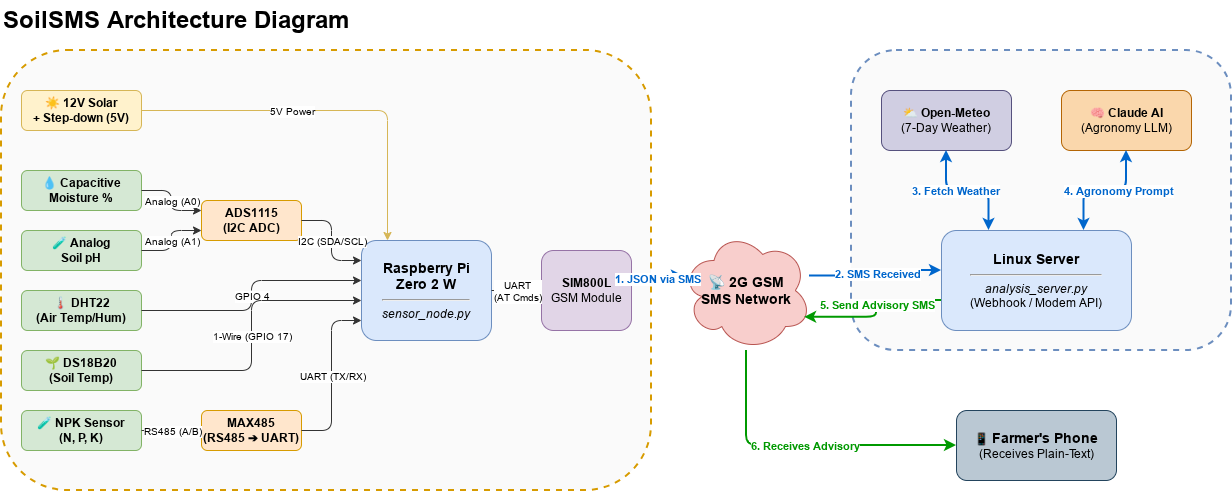

The diagram above was exported from draw.io. Its source (the exported page's mxGraphModel, read from the mxfile embedded in the PNG):
<mxGraphModel dx="1878" dy="904" grid="1" gridSize="10" guides="1" tooltips="1" connect="1" arrows="1" fold="1" page="1" pageScale="1" pageWidth="827" pageHeight="1169" math="0" shadow="0">
  <root>
    <mxCell id="0" />
    <mxCell id="1" parent="0" />
    <mxCell id="DMQ3HNdUD7eypN4qlgnN-1" parent="1" style="rounded=1;fillColor=#fafafa;strokeColor=#d79b00;dashed=1;strokeWidth=2;fontStyle=0;verticalAlign=top;align=left;spacingTop=10;spacingLeft=15;" value="" vertex="1">
      <mxGeometry height="440" width="650" x="60" y="60" as="geometry" />
    </mxCell>
    <mxCell id="DMQ3HNdUD7eypN4qlgnN-2" parent="1" style="rounded=1;fillColor=#fafafa;strokeColor=#6c8ebf;dashed=1;strokeWidth=2;fontStyle=0;verticalAlign=top;align=left;spacingTop=10;spacingLeft=15;" value="" vertex="1">
      <mxGeometry height="300" width="380" x="910" y="60" as="geometry" />
    </mxCell>
    <mxCell id="DMQ3HNdUD7eypN4qlgnN-3" parent="1" style="text;html=1;strokeColor=none;fillColor=none;align=left;verticalAlign=middle;whiteSpace=wrap;rounded=0;fontSize=24;fontStyle=1;" value="SoilSMS Architecture Diagram" vertex="1">
      <mxGeometry height="40" width="400" x="60" y="10" as="geometry" />
    </mxCell>
    <mxCell id="DMQ3HNdUD7eypN4qlgnN-4" parent="1" style="rounded=1;fillColor=#fff2cc;strokeColor=#d6b656;fontStyle=1;whiteSpace=wrap;html=1;" value="☀ 12V Solar&lt;br&gt;+ Step-down (5V)" vertex="1">
      <mxGeometry height="40" width="120" x="80" y="100" as="geometry" />
    </mxCell>
    <mxCell id="DMQ3HNdUD7eypN4qlgnN-5" parent="1" style="rounded=1;fillColor=#d5e8d4;strokeColor=#82b366;fontStyle=1;whiteSpace=wrap;html=1;" value="💧 Capacitive&lt;br&gt;Moisture %" vertex="1">
      <mxGeometry height="40" width="120" x="80" y="180" as="geometry" />
    </mxCell>
    <mxCell id="DMQ3HNdUD7eypN4qlgnN-6" parent="1" style="rounded=1;fillColor=#d5e8d4;strokeColor=#82b366;fontStyle=1;whiteSpace=wrap;html=1;" value="🧪 Analog&lt;br&gt;Soil pH" vertex="1">
      <mxGeometry height="40" width="120" x="80" y="240" as="geometry" />
    </mxCell>
    <mxCell id="DMQ3HNdUD7eypN4qlgnN-7" parent="1" style="rounded=1;fillColor=#d5e8d4;strokeColor=#82b366;fontStyle=1;whiteSpace=wrap;html=1;" value="🌡 DHT22&lt;br&gt;(Air Temp/Hum)" vertex="1">
      <mxGeometry height="40" width="120" x="80" y="300" as="geometry" />
    </mxCell>
    <mxCell id="DMQ3HNdUD7eypN4qlgnN-8" parent="1" style="rounded=1;fillColor=#d5e8d4;strokeColor=#82b366;fontStyle=1;whiteSpace=wrap;html=1;" value="🌱 DS18B20&lt;br&gt;(Soil Temp)" vertex="1">
      <mxGeometry height="40" width="120" x="80" y="360" as="geometry" />
    </mxCell>
    <mxCell id="DMQ3HNdUD7eypN4qlgnN-9" parent="1" style="rounded=1;fillColor=#d5e8d4;strokeColor=#82b366;fontStyle=1;whiteSpace=wrap;html=1;" value="🧪 NPK Sensor&lt;br&gt;(N, P, K)" vertex="1">
      <mxGeometry height="40" width="120" x="80" y="420" as="geometry" />
    </mxCell>
    <mxCell id="DMQ3HNdUD7eypN4qlgnN-10" parent="1" style="rounded=1;fillColor=#ffe6cc;strokeColor=#d79b00;fontStyle=1;whiteSpace=wrap;html=1;" value="ADS1115&lt;br&gt;(I2C ADC)" vertex="1">
      <mxGeometry height="40" width="100" x="260" y="210" as="geometry" />
    </mxCell>
    <mxCell id="DMQ3HNdUD7eypN4qlgnN-11" parent="1" style="rounded=1;fillColor=#ffe6cc;strokeColor=#d79b00;fontStyle=1;whiteSpace=wrap;html=1;" value="MAX485&lt;br&gt;(RS485 ➔ UART)" vertex="1">
      <mxGeometry height="40" width="100" x="260" y="420" as="geometry" />
    </mxCell>
    <mxCell id="DMQ3HNdUD7eypN4qlgnN-12" parent="1" style="rounded=1;fillColor=#dae8fc;strokeColor=#6c8ebf;whiteSpace=wrap;html=1;" value="&lt;b style=&quot;font-size: 14px;&quot;&gt;Raspberry Pi&lt;br&gt;Zero 2 W&lt;/b&gt;&lt;br&gt;&lt;hr&gt;&lt;i&gt;sensor_node.py&lt;/i&gt;" vertex="1">
      <mxGeometry height="100" width="130" x="420" y="250" as="geometry" />
    </mxCell>
    <mxCell id="DMQ3HNdUD7eypN4qlgnN-13" parent="1" style="rounded=1;fillColor=#e1d5e7;strokeColor=#9673a6;fontStyle=0;whiteSpace=wrap;html=1;" value="&lt;b&gt;SIM800L&lt;/b&gt;&lt;br&gt;GSM Module" vertex="1">
      <mxGeometry height="80" width="90" x="600" y="260" as="geometry" />
    </mxCell>
    <mxCell id="DMQ3HNdUD7eypN4qlgnN-14" parent="1" style="ellipse;shape=cloud;fillColor=#f8cecc;strokeColor=#b85450;whiteSpace=wrap;html=1;" value="&lt;b style=&quot;font-size: 14px;&quot;&gt;📡 2G GSM&lt;br&gt;SMS Network&lt;/b&gt;" vertex="1">
      <mxGeometry height="120" width="130" x="740" y="240" as="geometry" />
    </mxCell>
    <mxCell id="DMQ3HNdUD7eypN4qlgnN-15" parent="1" style="rounded=1;fillColor=#d0cee2;strokeColor=#56517e;whiteSpace=wrap;html=1;" value="⛅ &lt;b&gt;Open-Meteo&lt;/b&gt;&lt;br&gt;(7-Day Weather)" vertex="1">
      <mxGeometry height="60" width="130" x="940" y="100" as="geometry" />
    </mxCell>
    <mxCell id="DMQ3HNdUD7eypN4qlgnN-16" parent="1" style="rounded=1;fillColor=#fad7ac;strokeColor=#b46504;whiteSpace=wrap;html=1;" value="🧠 &lt;b&gt;Claude AI&lt;/b&gt;&lt;br&gt;(Agronomy LLM)" vertex="1">
      <mxGeometry height="60" width="130" x="1120" y="100" as="geometry" />
    </mxCell>
    <mxCell id="DMQ3HNdUD7eypN4qlgnN-17" parent="1" style="rounded=1;fillColor=#dae8fc;strokeColor=#6c8ebf;whiteSpace=wrap;html=1;" value="&lt;b style=&quot;font-size: 14px;&quot;&gt;Linux Server&lt;/b&gt;&lt;br&gt;&lt;hr&gt;&lt;i&gt;analysis_server.py&lt;/i&gt;&lt;br&gt;(Webhook / Modem API)" vertex="1">
      <mxGeometry height="100" width="190" x="1000" y="240" as="geometry" />
    </mxCell>
    <mxCell id="DMQ3HNdUD7eypN4qlgnN-18" parent="1" style="rounded=1;fillColor=#bac8d3;strokeColor=#23445d;whiteSpace=wrap;html=1;" value="📱 &lt;b style=&quot;font-size: 14px;&quot;&gt;Farmer's Phone&lt;/b&gt;&lt;br&gt;(Receives Plain-Text)" vertex="1">
      <mxGeometry height="70" width="160" x="1015" y="420" as="geometry" />
    </mxCell>
    <mxCell id="DMQ3HNdUD7eypN4qlgnN-19" edge="1" parent="1" source="DMQ3HNdUD7eypN4qlgnN-5" style="edgeStyle=orthogonalEdgeStyle;rounded=1;html=1;exitX=1;exitY=0.5;entryX=0;entryY=0.25;strokeWidth=1;strokeColor=#333333;" target="DMQ3HNdUD7eypN4qlgnN-10">
      <mxGeometry relative="1" as="geometry" />
    </mxCell>
    <mxCell id="DMQ3HNdUD7eypN4qlgnN-20" connectable="0" parent="DMQ3HNdUD7eypN4qlgnN-19" style="edgeLabel;html=1;align=center;verticalAlign=middle;resizable=0;points=[];backgroundColor=#ffffff;fontSize=10;" value="Analog (A0)" vertex="1">
      <mxGeometry relative="1" as="geometry" />
    </mxCell>
    <mxCell id="DMQ3HNdUD7eypN4qlgnN-21" edge="1" parent="1" source="DMQ3HNdUD7eypN4qlgnN-6" style="edgeStyle=orthogonalEdgeStyle;rounded=1;html=1;exitX=1;exitY=0.5;entryX=0;entryY=0.75;strokeWidth=1;strokeColor=#333333;" target="DMQ3HNdUD7eypN4qlgnN-10">
      <mxGeometry relative="1" as="geometry" />
    </mxCell>
    <mxCell id="DMQ3HNdUD7eypN4qlgnN-22" connectable="0" parent="DMQ3HNdUD7eypN4qlgnN-21" style="edgeLabel;html=1;align=center;verticalAlign=middle;resizable=0;points=[];backgroundColor=#ffffff;fontSize=10;" value="Analog (A1)" vertex="1">
      <mxGeometry relative="1" as="geometry" />
    </mxCell>
    <mxCell id="DMQ3HNdUD7eypN4qlgnN-23" edge="1" parent="1" source="DMQ3HNdUD7eypN4qlgnN-10" style="edgeStyle=orthogonalEdgeStyle;rounded=1;html=1;exitX=1;exitY=0.5;entryX=0;entryY=0.2;strokeWidth=1;strokeColor=#333333;" target="DMQ3HNdUD7eypN4qlgnN-12">
      <mxGeometry relative="1" as="geometry" />
    </mxCell>
    <mxCell id="DMQ3HNdUD7eypN4qlgnN-24" connectable="0" parent="DMQ3HNdUD7eypN4qlgnN-23" style="edgeLabel;html=1;align=center;verticalAlign=middle;resizable=0;points=[];backgroundColor=#ffffff;fontSize=10;" value="I2C (SDA/SCL)" vertex="1">
      <mxGeometry relative="1" as="geometry" />
    </mxCell>
    <mxCell id="DMQ3HNdUD7eypN4qlgnN-25" edge="1" parent="1" source="DMQ3HNdUD7eypN4qlgnN-7" style="edgeStyle=orthogonalEdgeStyle;rounded=1;html=1;exitX=1;exitY=0.5;entryX=0;entryY=0.4;strokeWidth=1;strokeColor=#333333;" target="DMQ3HNdUD7eypN4qlgnN-12">
      <mxGeometry relative="1" as="geometry" />
    </mxCell>
    <mxCell id="DMQ3HNdUD7eypN4qlgnN-26" connectable="0" parent="DMQ3HNdUD7eypN4qlgnN-25" style="edgeLabel;html=1;align=center;verticalAlign=middle;resizable=0;points=[];backgroundColor=#ffffff;fontSize=10;" value="GPIO 4" vertex="1">
      <mxGeometry relative="1" as="geometry" />
    </mxCell>
    <mxCell id="DMQ3HNdUD7eypN4qlgnN-27" edge="1" parent="1" source="DMQ3HNdUD7eypN4qlgnN-8" style="edgeStyle=orthogonalEdgeStyle;rounded=1;html=1;exitX=1;exitY=0.5;entryX=0;entryY=0.6;strokeWidth=1;strokeColor=#333333;" target="DMQ3HNdUD7eypN4qlgnN-12">
      <mxGeometry relative="1" as="geometry" />
    </mxCell>
    <mxCell id="DMQ3HNdUD7eypN4qlgnN-28" connectable="0" parent="DMQ3HNdUD7eypN4qlgnN-27" style="edgeLabel;html=1;align=center;verticalAlign=middle;resizable=0;points=[];backgroundColor=#ffffff;fontSize=10;" value="1-Wire (GPIO 17)" vertex="1">
      <mxGeometry relative="1" as="geometry" />
    </mxCell>
    <mxCell id="DMQ3HNdUD7eypN4qlgnN-29" edge="1" parent="1" source="DMQ3HNdUD7eypN4qlgnN-9" style="edgeStyle=orthogonalEdgeStyle;rounded=1;html=1;exitX=1;exitY=0.5;entryX=0;entryY=0.5;strokeWidth=1;strokeColor=#333333;" target="DMQ3HNdUD7eypN4qlgnN-11">
      <mxGeometry relative="1" as="geometry" />
    </mxCell>
    <mxCell id="DMQ3HNdUD7eypN4qlgnN-30" connectable="0" parent="DMQ3HNdUD7eypN4qlgnN-29" style="edgeLabel;html=1;align=center;verticalAlign=middle;resizable=0;points=[];backgroundColor=#ffffff;fontSize=10;" value="RS485 (A/B)" vertex="1">
      <mxGeometry relative="1" as="geometry" />
    </mxCell>
    <mxCell id="DMQ3HNdUD7eypN4qlgnN-31" edge="1" parent="1" source="DMQ3HNdUD7eypN4qlgnN-11" style="edgeStyle=orthogonalEdgeStyle;rounded=1;html=1;exitX=1;exitY=0.5;entryX=0;entryY=0.8;strokeWidth=1;strokeColor=#333333;" target="DMQ3HNdUD7eypN4qlgnN-12">
      <mxGeometry relative="1" as="geometry" />
    </mxCell>
    <mxCell id="DMQ3HNdUD7eypN4qlgnN-32" connectable="0" parent="DMQ3HNdUD7eypN4qlgnN-31" style="edgeLabel;html=1;align=center;verticalAlign=middle;resizable=0;points=[];backgroundColor=#ffffff;fontSize=10;" value="UART (TX/RX)" vertex="1">
      <mxGeometry relative="1" as="geometry" />
    </mxCell>
    <mxCell id="DMQ3HNdUD7eypN4qlgnN-33" edge="1" parent="1" source="DMQ3HNdUD7eypN4qlgnN-4" style="edgeStyle=orthogonalEdgeStyle;rounded=1;html=1;exitX=1;exitY=0.5;entryX=0.2;entryY=0;strokeWidth=1;strokeColor=#d6b656;" target="DMQ3HNdUD7eypN4qlgnN-12">
      <mxGeometry relative="1" as="geometry" />
    </mxCell>
    <mxCell id="DMQ3HNdUD7eypN4qlgnN-34" connectable="0" parent="DMQ3HNdUD7eypN4qlgnN-33" style="edgeLabel;html=1;align=center;verticalAlign=middle;resizable=0;points=[];backgroundColor=#ffffff;fontSize=10;" value="5V Power" vertex="1">
      <mxGeometry relative="1" x="-0.2" as="geometry" />
    </mxCell>
    <mxCell id="DMQ3HNdUD7eypN4qlgnN-35" edge="1" parent="1" source="DMQ3HNdUD7eypN4qlgnN-12" style="edgeStyle=orthogonalEdgeStyle;rounded=1;html=1;exitX=1;exitY=0.5;entryX=0;entryY=0.5;strokeWidth=1;strokeColor=#333333;" target="DMQ3HNdUD7eypN4qlgnN-13">
      <mxGeometry relative="1" as="geometry" />
    </mxCell>
    <mxCell id="DMQ3HNdUD7eypN4qlgnN-36" connectable="0" parent="DMQ3HNdUD7eypN4qlgnN-35" style="edgeLabel;html=1;align=center;verticalAlign=middle;resizable=0;points=[];backgroundColor=#ffffff;fontSize=10;" value="UART&lt;br&gt;(AT Cmds)" vertex="1">
      <mxGeometry relative="1" as="geometry" />
    </mxCell>
    <mxCell id="DMQ3HNdUD7eypN4qlgnN-37" edge="1" parent="1" source="DMQ3HNdUD7eypN4qlgnN-13" style="edgeStyle=orthogonalEdgeStyle;rounded=1;html=1;exitX=1;exitY=0.4;entryX=0.1;entryY=0.4;strokeWidth=2;strokeColor=#0066CC;" target="DMQ3HNdUD7eypN4qlgnN-14">
      <mxGeometry relative="1" as="geometry" />
    </mxCell>
    <mxCell id="DMQ3HNdUD7eypN4qlgnN-38" connectable="0" parent="DMQ3HNdUD7eypN4qlgnN-37" style="edgeLabel;html=1;align=center;verticalAlign=middle;resizable=0;points=[];backgroundColor=#ffffff;" value="&lt;b style=&quot;color:#0066CC;&quot;&gt;1. JSON via SMS&lt;/b&gt;" vertex="1">
      <mxGeometry relative="1" as="geometry" />
    </mxCell>
    <mxCell id="DMQ3HNdUD7eypN4qlgnN-39" edge="1" parent="1" source="DMQ3HNdUD7eypN4qlgnN-14" style="edgeStyle=orthogonalEdgeStyle;rounded=1;html=1;exitX=0.9;exitY=0.4;entryX=0;entryY=0.4;strokeWidth=2;strokeColor=#0066CC;" target="DMQ3HNdUD7eypN4qlgnN-17">
      <mxGeometry relative="1" as="geometry" />
    </mxCell>
    <mxCell id="DMQ3HNdUD7eypN4qlgnN-40" connectable="0" parent="DMQ3HNdUD7eypN4qlgnN-39" style="edgeLabel;html=1;align=center;verticalAlign=middle;resizable=0;points=[];backgroundColor=#ffffff;" value="&lt;b style=&quot;color:#0066CC;&quot;&gt;2. SMS Received&lt;/b&gt;" vertex="1">
      <mxGeometry relative="1" as="geometry" />
    </mxCell>
    <mxCell id="DMQ3HNdUD7eypN4qlgnN-41" edge="1" parent="1" source="DMQ3HNdUD7eypN4qlgnN-17" style="edgeStyle=orthogonalEdgeStyle;rounded=1;html=1;exitX=0.25;exitY=0;entryX=0.5;entryY=1;strokeWidth=2;strokeColor=#0066CC;startArrow=classic;endArrow=classic;" target="DMQ3HNdUD7eypN4qlgnN-15">
      <mxGeometry relative="1" as="geometry" />
    </mxCell>
    <mxCell id="DMQ3HNdUD7eypN4qlgnN-42" connectable="0" parent="DMQ3HNdUD7eypN4qlgnN-41" style="edgeLabel;html=1;align=center;verticalAlign=middle;resizable=0;points=[];backgroundColor=#ffffff;" value="&lt;b style=&quot;color:#0066CC;&quot;&gt;3. Fetch Weather&lt;/b&gt;" vertex="1">
      <mxGeometry relative="1" x="0.2" as="geometry" />
    </mxCell>
    <mxCell id="DMQ3HNdUD7eypN4qlgnN-43" edge="1" parent="1" source="DMQ3HNdUD7eypN4qlgnN-17" style="edgeStyle=orthogonalEdgeStyle;rounded=1;html=1;exitX=0.75;exitY=0;entryX=0.5;entryY=1;strokeWidth=2;strokeColor=#0066CC;startArrow=classic;endArrow=classic;" target="DMQ3HNdUD7eypN4qlgnN-16">
      <mxGeometry relative="1" as="geometry" />
    </mxCell>
    <mxCell id="DMQ3HNdUD7eypN4qlgnN-44" connectable="0" parent="DMQ3HNdUD7eypN4qlgnN-43" style="edgeLabel;html=1;align=center;verticalAlign=middle;resizable=0;points=[];backgroundColor=#ffffff;" value="&lt;b style=&quot;color:#0066CC;&quot;&gt;4. Agronomy Prompt&lt;/b&gt;" vertex="1">
      <mxGeometry relative="1" x="0.2" as="geometry" />
    </mxCell>
    <mxCell id="DMQ3HNdUD7eypN4qlgnN-45" edge="1" parent="1" source="DMQ3HNdUD7eypN4qlgnN-17" style="edgeStyle=orthogonalEdgeStyle;rounded=1;html=1;exitX=0;exitY=0.7;entryX=0.9;entryY=0.7;strokeWidth=2;strokeColor=#009900;" target="DMQ3HNdUD7eypN4qlgnN-14">
      <mxGeometry relative="1" as="geometry" />
    </mxCell>
    <mxCell id="DMQ3HNdUD7eypN4qlgnN-46" connectable="0" parent="DMQ3HNdUD7eypN4qlgnN-45" style="edgeLabel;html=1;align=center;verticalAlign=middle;resizable=0;points=[];backgroundColor=#ffffff;" value="&lt;b style=&quot;color:#009900;&quot;&gt;5. Send Advisory SMS&lt;/b&gt;" vertex="1">
      <mxGeometry relative="1" x="-0.1" as="geometry" />
    </mxCell>
    <mxCell id="DMQ3HNdUD7eypN4qlgnN-47" edge="1" parent="1" source="DMQ3HNdUD7eypN4qlgnN-14" style="edgeStyle=orthogonalEdgeStyle;rounded=1;html=1;exitX=0.5;exitY=0.9;entryX=0;entryY=0.5;strokeWidth=2;strokeColor=#009900;" target="DMQ3HNdUD7eypN4qlgnN-18">
      <mxGeometry relative="1" as="geometry" />
    </mxCell>
    <mxCell id="DMQ3HNdUD7eypN4qlgnN-48" connectable="0" parent="DMQ3HNdUD7eypN4qlgnN-47" style="edgeLabel;html=1;align=center;verticalAlign=middle;resizable=0;points=[];backgroundColor=#ffffff;" value="&lt;b style=&quot;color:#009900;&quot;&gt;6. Receives Advisory&lt;/b&gt;" vertex="1">
      <mxGeometry relative="1" as="geometry" />
    </mxCell>
  </root>
</mxGraphModel>